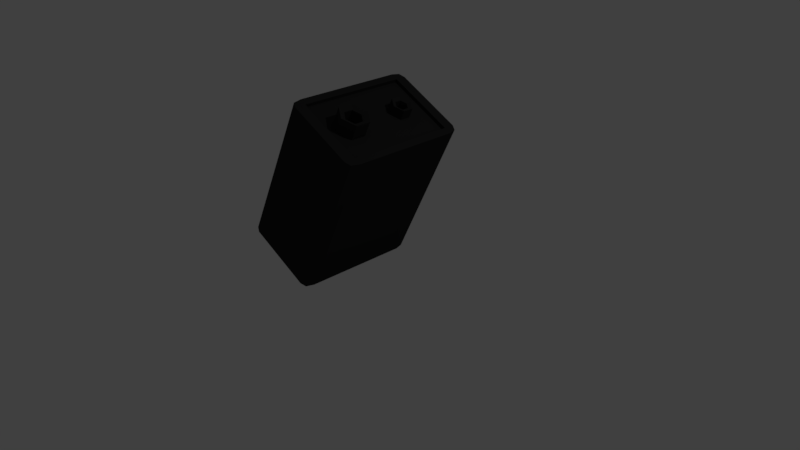 # Source: battery.blend  (saved by Blender 2.83.18; exported with 4.5.12 LTS)
import bpy
from mathutils import Matrix  # noqa: F401  (used for matrix-valued properties, if any)

bpy.ops.wm.read_factory_settings(use_empty=True)
scene = bpy.context.scene
scene.name = 'Scene'

# ---- collections
col_collection_1 = bpy.data.collections.new('Collection 1'); scene.collection.children.link(col_collection_1)

# ---- images (referenced by path relative to the original .blend; pixels are not part of the script)
import os
ASSET_DIR = os.environ.get("B2B_ASSET_DIR", "")  # directory of the original .blend (textures are referenced by path, not embedded)
HERE = os.path.dirname(os.path.abspath(__file__))  # packed textures are extracted next to this script under _unpacked/

def load_image(name, relpath, width, height, colorspace="sRGB"):
    """Load a texture the original file referenced (path relative to the .blend, or extracted next to this script)."""
    p = next((c for c in (os.path.join(HERE, relpath), os.path.join(ASSET_DIR, relpath)) if relpath and os.path.exists(c)), "")
    if p:
        img = bpy.data.images.load(p, check_existing=True)
        img.name = name
    else:  # same state as the original file: an image datablock whose file is absent (Cycles renders it pink)
        img = bpy.data.images.new(name, width, height)
        img.source = "FILE"
        img.filepath = "//" + (relpath or name)
    img.colorspace_settings.name = colorspace
    return img
img_batterymaterial = load_image('BatteryMaterial', '_unpacked/.acbc71f0.png', 1024, 1024, 'sRGB')

# ---- materials (node trees are filled in below, after node groups)
mat_batterymaterial = bpy.data.materials.new('BatteryMaterial')
mat_batterymaterial.alpha_threshold = 0.0
mat_batterymaterial.roughness = 0.5

# ---- material node trees
mat_batterymaterial.use_nodes = True; mat_batterymaterial.node_tree.nodes.clear()
_N = mat_batterymaterial.node_tree.nodes; _L = mat_batterymaterial.node_tree.links
n0 = _N.new('ShaderNodeOutputMaterial'); n0.name = 'Material Output'; n0.location = (300, 300)
n1 = _N.new('ShaderNodeBsdfDiffuse'); n1.name = 'Diffuse BSDF'; n1.location = (10, 300)
n2 = _N.new('ShaderNodeTexImage'); n2.name = 'Image Texture'; n2.location = (-209, 288)
n2.width = 140
n2.image = img_batterymaterial
_L.new(n1.outputs[0], n0.inputs[0])
_L.new(n2.outputs[0], n1.inputs[0])
n0.is_active_output = True

# ---- world
world_world = bpy.data.worlds.new('World'); scene.world = world_world
world_world.color = (0.05088, 0.05088, 0.05088)
world_world.use_sun_shadow = False
world_world.sun_shadow_jitter_overblur = 0.0
world_world.cycles.sampling_method = 'MANUAL'

# ---- cameras
cam_camera = bpy.data.cameras.new('Camera')
cam_camera.clip_end = 100.0
cam_camera.lens = 35.0
cam_camera.sensor_width = 32.0
cam_camera.sensor_height = 18.0
cam_camera.ortho_scale = 7.314
cam_camera.dof.focus_distance = 0.0

# ---- lights
light_lamp = bpy.data.lights.new('Lamp', 'POINT')
light_lamp.transmission_factor = 0.0
light_lamp.cutoff_distance = 30.0
light_lamp.energy = 100.0
light_lamp.shadow_buffer_clip_start = 1.001
light_lamp.shadow_soft_size = 0.1
light_lamp.shadow_maximum_resolution = 0.006
light_lamp.use_absolute_resolution = True

# ---- meshes
me_circle_001 = bpy.data.meshes.new('Circle.001')
me_circle_001.from_pydata([(0.3252, 5.511, -0.3136), (-0.2145, 5.164, -0.1636), (-0.2145, 4.471, -0.1636), (0.3252, 4.124, -0.3136), (0.8648, 4.471, -0.4636), (0.8648, 5.164, -0.4636), (0.3778, 5.231, -0.2526), (0.05599, 5.024, -0.1631), (0.05599, 4.611, -0.1631), (0.3778, 4.404, -0.2526), (0.6995, 4.611, -0.342), (0.6995, 5.024, -0.342), (0.6924, 5.511, 0.1126), (0.1528, 5.164, 0.2626), (0.1528, 4.471, 0.2626), (0.6924, 4.124, 0.1126), (1.232, 4.471, -0.03738), (1.232, 5.164, -0.03738), (0.6398, 5.231, 0.05159), (0.318, 5.024, 0.141), (0.318, 4.611, 0.141), (0.6398, 4.404, 0.05159), (0.9616, 4.611, -0.03786), (0.9616, 5.024, -0.03786), (0.3548, 1.848, -0.3623), (-0.4231, 1.348, -0.146), (-0.4231, 0.3485, -0.146), (0.3548, -0.1515, -0.3623), (1.133, 0.3485, -0.5785), (1.133, 1.348, -0.5785), (0.4361, 1.445, -0.2679), (-0.02773, 1.147, -0.139), (-0.02773, 0.5504, -0.139), (0.4361, 0.2522, -0.2679), (0.8999, 0.5504, -0.3969), (0.8999, 1.147, -0.3969), (0.9224, 1.848, 0.2966), (0.1446, 1.348, 0.5128), (0.1446, 0.3485, 0.5128), (0.9224, -0.1515, 0.2966), (1.7, 0.3485, 0.08031), (1.7, 1.348, 0.08031), (0.8411, 1.445, 0.2022), (0.3773, 1.147, 0.3311), (0.3773, 0.5504, 0.3311), (0.8411, 0.2522, 0.2022), (1.305, 0.5504, 0.07326), (1.305, 1.147, 0.07326), (-1.786, 7.052, -6.327), (-6.832, -0.6443, -4.924), (-1.68, 6.538, -6.357), (-6.396, -1.398, -5.046), (-6.396, 7.229, -5.046), (-6.396, -0.6443, -5.046), (-6.396, 6.538, -5.046), (-2.12, -0.6443, -6.234), (-2.12, 6.538, -6.234), (-6.727, -1.221, -4.954), (-1.786, -1.221, -6.327), (-6.727, 7.052, -4.954), (-1.68, -0.6443, -6.357), (-6.832, 6.538, -4.924), (-2.12, -1.398, -6.234), (-2.12, 7.229, -6.234), (2.968, -1.221, -0.8096), (-2.078, -0.6443, 0.5933), (3.074, -0.6443, -0.839), (3.074, 6.538, -0.839), (-1.642, 7.229, 0.472), (-1.642, -0.6443, 0.472), (-1.642, 6.538, 0.472), (2.634, -1.398, -0.7167), (2.634, 7.229, -0.7167), (2.634, -0.6443, -0.7167), (2.634, 6.538, -0.7167), (-1.973, -1.221, 0.5639), (-1.973, 7.052, 0.5639), (2.968, 7.052, -0.8096), (-2.078, 6.538, 0.5933), (-1.642, -1.398, 0.472), (2.531, -0.6443, -0.8366), (-1.745, -0.6443, 0.3521), (2.531, 6.538, -0.8366), (-1.745, 6.538, 0.3521)], [], [(5, 4, 10, 11), (3, 2, 8, 9), (1, 0, 6, 7), (0, 5, 11, 6), (4, 3, 9, 10), (2, 1, 7, 8), (17, 23, 22, 16), (15, 21, 20, 14), (13, 19, 18, 12), (12, 18, 23, 17), (16, 22, 21, 15), (14, 20, 19, 13), (5, 17, 16, 4), (11, 23, 18, 6), (2, 14, 13, 1), (8, 20, 21, 9), (0, 12, 17, 5), (3, 15, 14, 2), (9, 21, 22, 10), (6, 18, 19, 7), (4, 16, 15, 3), (10, 22, 23, 11), (1, 13, 12, 0), (7, 19, 20, 8), (29, 28, 34, 35), (27, 26, 32, 33), (25, 24, 30, 31), (24, 29, 35, 30), (28, 27, 33, 34), (26, 25, 31, 32), (41, 47, 46, 40), (39, 45, 44, 38), (37, 43, 42, 36), (36, 42, 47, 41), (40, 46, 45, 39), (38, 44, 43, 37), (29, 41, 40, 28), (35, 47, 42, 30), (26, 38, 37, 25), (32, 44, 45, 33), (24, 36, 41, 29), (27, 39, 38, 26), (33, 45, 46, 34), (30, 42, 43, 31), (28, 40, 39, 27), (34, 46, 47, 35), (25, 37, 36, 24), (31, 43, 44, 32), (56, 63, 48, 50), (62, 55, 60, 58), (55, 56, 50, 60), (49, 61, 54, 53), (57, 49, 53, 51), (61, 59, 52, 54), (53, 54, 56, 55), (51, 53, 55, 62), (54, 52, 63, 56), (70, 74, 72, 68), (79, 71, 73, 69), (70, 83, 82, 74), (78, 70, 68, 76), (75, 79, 69, 65), (65, 69, 70, 78), (73, 66, 67, 74), (71, 64, 66, 73), (74, 67, 77, 72), (48, 77, 67, 50), (59, 76, 68, 52), (51, 79, 75, 57), (62, 71, 79, 51), (57, 75, 65, 49), (50, 67, 66, 60), (49, 65, 78, 61), (52, 68, 72, 63), (63, 72, 77, 48), (58, 64, 71, 62), (61, 78, 76, 59), (60, 66, 64, 58), (81, 80, 82, 83), (69, 81, 83, 70), (73, 80, 81, 69), (74, 82, 80, 73)])
_uv = me_circle_001.uv_layers.new(name='UVMap')
_uv.uv.foreach_set('vector', [0.7009, 0.2903, 0.6695, 0.3059, 0.6822, 0.3122, 0.7009, 0.3029, 0.6695, 0.3371, 0.7009, 0.3528, 0.7009, 0.3401, 0.6822, 0.3308, 0.7324, 0.3371, 0.7324, 0.3059, 0.7197, 0.3122, 0.7197, 0.3308, 0.7324, 0.3059, 0.7009, 0.2903, 0.7009, 0.3029, 0.7197, 0.3122, 0.6695, 0.3059, 0.6695, 0.3371, 0.6822, 0.3308, 0.6822, 0.3122, 0.7009, 0.3528, 0.7324, 0.3371, 0.7197, 0.3308, 0.7009, 0.3401, 0.7429, 0.3371, 0.7556, 0.3308, 0.7556, 0.3122, 0.7429, 0.3059, 0.7743, 0.2903, 0.7743, 0.3029, 0.7931, 0.3122, 0.8058, 0.3059, 0.8058, 0.3371, 0.7931, 0.3308, 0.7743, 0.3401, 0.7743, 0.3528, 0.7743, 0.3528, 0.7743, 0.3401, 0.7556, 0.3308, 0.7429, 0.3371, 0.7429, 0.3059, 0.7556, 0.3122, 0.7743, 0.3029, 0.7743, 0.2903, 0.8058, 0.3059, 0.7931, 0.3122, 0.7931, 0.3308, 0.8058, 0.3371, 0.1033, 0.7839, 0.07843, 0.7839, 0.07843, 0.8151, 0.1033, 0.8151, 0.2177, 0.8161, 0.2354, 0.8161, 0.2354, 0.8, 0.2177, 0.8, 0.06796, 0.7839, 0.04311, 0.7839, 0.04311, 0.8151, 0.06796, 0.8151, 0.2072, 0.7839, 0.1895, 0.7839, 0.1895, 0.8, 0.2072, 0.8, 0.914, 0.3173, 0.9389, 0.3173, 0.9389, 0.2903, 0.914, 0.2903, 0.9502, 0.7458, 0.9254, 0.7458, 0.9254, 0.7729, 0.9502, 0.7729, 0.2072, 0.8, 0.1895, 0.8, 0.1895, 0.8161, 0.2072, 0.8161, 0.2177, 0.8, 0.2354, 0.8, 0.2354, 0.7839, 0.2177, 0.7839, 0.9502, 0.7188, 0.9254, 0.7188, 0.9254, 0.7458, 0.9502, 0.7458, 0.2636, 0.7839, 0.2459, 0.7839, 0.2459, 0.8025, 0.2636, 0.8025, 0.914, 0.3444, 0.9389, 0.3444, 0.9389, 0.3173, 0.914, 0.3173, 0.9317, 0.3534, 0.914, 0.3534, 0.914, 0.372, 0.9317, 0.372, 0.9773, 0.5078, 0.932, 0.4853, 0.932, 0.5035, 0.959, 0.5169, 0.8866, 0.5078, 0.8866, 0.5529, 0.9049, 0.5438, 0.9049, 0.5169, 0.932, 0.5754, 0.9773, 0.5529, 0.959, 0.5438, 0.932, 0.5572, 0.9773, 0.5529, 0.9773, 0.5078, 0.959, 0.5169, 0.959, 0.5438, 0.932, 0.4853, 0.8866, 0.5078, 0.9049, 0.5169, 0.932, 0.5035, 0.8866, 0.5529, 0.932, 0.5754, 0.932, 0.5572, 0.9049, 0.5438, 0.9773, 0.4538, 0.959, 0.4447, 0.932, 0.4581, 0.932, 0.4763, 0.8866, 0.4538, 0.9049, 0.4447, 0.9049, 0.4178, 0.8866, 0.4087, 0.932, 0.3862, 0.932, 0.4044, 0.959, 0.4178, 0.9773, 0.4087, 0.9773, 0.4087, 0.959, 0.4178, 0.959, 0.4447, 0.9773, 0.4538, 0.932, 0.4763, 0.932, 0.4581, 0.9049, 0.4447, 0.8866, 0.4538, 0.8866, 0.4087, 0.9049, 0.4178, 0.932, 0.4044, 0.932, 0.3862, 0.925, 0.6385, 0.8866, 0.6385, 0.8866, 0.6835, 0.925, 0.6835, 0.005236, 0.8304, 0.03264, 0.8304, 0.03264, 0.8071, 0.005236, 0.8071, 0.8866, 0.6295, 0.925, 0.6295, 0.925, 0.5844, 0.8866, 0.5844, 0.9528, 0.7819, 0.9254, 0.7819, 0.9254, 0.8052, 0.9528, 0.8052, 0.8547, 0.3293, 0.8163, 0.3293, 0.8163, 0.3683, 0.8547, 0.3683, 0.9035, 0.3293, 0.8651, 0.3293, 0.8651, 0.3683, 0.9035, 0.3683, 0.9528, 0.8052, 0.9254, 0.8052, 0.9254, 0.8284, 0.9528, 0.8284, 0.005236, 0.8071, 0.03264, 0.8071, 0.03264, 0.7839, 0.005236, 0.7839, 0.9035, 0.2903, 0.8651, 0.2903, 0.8651, 0.3293, 0.9035, 0.3293, 0.179, 0.7839, 0.1516, 0.7839, 0.1516, 0.8107, 0.179, 0.8107, 0.8547, 0.2903, 0.8163, 0.2903, 0.8163, 0.3293, 0.8547, 0.3293, 0.1412, 0.7839, 0.1138, 0.7839, 0.1138, 0.8107, 0.1412, 0.8107, 0.3417, 0.4174, 0.3417, 0.3862, 0.3222, 0.3942, 0.3161, 0.4174, 0.3417, 0.7749, 0.3417, 0.7409, 0.3161, 0.7409, 0.3222, 0.7669, 0.3417, 0.7409, 0.3417, 0.4174, 0.3161, 0.4174, 0.3161, 0.7409, 0.6164, 0.7409, 0.6164, 0.4174, 0.591, 0.4174, 0.591, 0.7409, 0.6102, 0.7669, 0.6164, 0.7409, 0.591, 0.7409, 0.591, 0.7749, 0.6164, 0.4174, 0.6102, 0.3942, 0.591, 0.3862, 0.591, 0.4174, 0.591, 0.7409, 0.591, 0.4174, 0.3417, 0.4174, 0.3417, 0.7409, 0.591, 0.7749, 0.591, 0.7409, 0.3417, 0.7409, 0.3417, 0.7749, 0.591, 0.4174, 0.591, 0.3862, 0.3417, 0.3862, 0.3417, 0.4174, 0.2801, 0.7437, 0.03088, 0.7437, 0.03088, 0.7749, 0.2801, 0.7749, 0.2801, 0.3862, 0.03088, 0.3862, 0.03088, 0.4202, 0.2801, 0.4202, 0.9878, 0.6007, 0.9948, 0.6007, 0.9948, 0.3862, 0.9878, 0.3862, 0.3056, 0.7437, 0.2801, 0.7437, 0.2801, 0.7749, 0.2994, 0.7669, 0.2994, 0.3942, 0.2801, 0.3862, 0.2801, 0.4202, 0.3056, 0.4202, 0.3056, 0.4202, 0.2801, 0.4202, 0.2801, 0.7437, 0.3056, 0.7437, 0.03088, 0.4202, 0.005236, 0.4202, 0.005236, 0.7437, 0.03088, 0.7437, 0.03088, 0.3862, 0.0114, 0.3942, 0.005236, 0.4202, 0.03088, 0.4202, 0.03088, 0.7437, 0.005236, 0.7437, 0.0114, 0.7669, 0.03088, 0.7749, 0.3374, 0.3772, 0.659, 0.3772, 0.659, 0.354, 0.3374, 0.354, 0.9575, 0.2812, 0.9575, 0.004505, 0.9382, 0.004505, 0.9382, 0.2812, 0.6462, 0.9955, 0.6462, 0.7188, 0.6269, 0.7188, 0.6269, 0.9955, 0.8954, 0.9955, 0.8954, 0.7188, 0.6462, 0.7188, 0.6462, 0.9955, 0.3269, 0.004505, 0.005236, 0.004505, 0.005236, 0.03049, 0.3269, 0.03049, 0.3374, 0.354, 0.659, 0.354, 0.659, 0.03049, 0.3374, 0.03049, 0.3269, 0.03049, 0.005236, 0.03049, 0.005236, 0.354, 0.3269, 0.354, 0.9382, 0.2812, 0.9382, 0.004505, 0.689, 0.004505, 0.689, 0.2812, 0.689, 0.2812, 0.689, 0.004505, 0.6695, 0.004505, 0.6695, 0.2812, 0.9149, 0.9955, 0.9149, 0.7188, 0.8954, 0.7188, 0.8954, 0.9955, 0.3269, 0.354, 0.005236, 0.354, 0.005236, 0.3772, 0.3269, 0.3772, 0.3374, 0.03049, 0.659, 0.03049, 0.659, 0.004505, 0.3374, 0.004505, 0.8761, 0.3862, 0.6269, 0.3862, 0.6269, 0.7097, 0.8761, 0.7097, 0.968, 0.328, 0.975, 0.328, 0.975, 0.004505, 0.968, 0.004505, 0.9703, 0.7989, 0.9773, 0.7989, 0.9773, 0.5844, 0.9703, 0.5844, 0.9924, 0.004505, 0.9854, 0.004505, 0.9854, 0.328, 0.9924, 0.328])
me_circle_001.materials.append(mat_batterymaterial)
me_circle_001.use_remesh_preserve_volume = False
me_circle_001.use_remesh_preserve_attributes = False
me_circle_001.use_mirror_vertex_groups = False
me_circle_001.update()

# ---- objects
ob_battery = bpy.data.objects.new('Battery', me_circle_001)
ob_lamp = bpy.data.objects.new('Lamp', light_lamp)
ob_camera = bpy.data.objects.new('Camera', cam_camera)

# ---- transforms, parenting, visibility, modifiers, constraints
ob_battery.location = (0.07616, -0.5798, 1.943)
ob_battery.scale = (0.199, 0.199, 0.3504)
ob_battery.lineart.crease_threshold = 0.0
ob_lamp.location = (4.076, 1.005, 5.904)
ob_lamp.rotation_euler = (0.6503, 0.05522, 1.866)
ob_lamp.lock_rotations_4d = False
ob_lamp.empty_display_type = 'ARROWS'
ob_lamp.color = (0.0, 0.0, 0.0, 0.0)
ob_lamp.lineart.crease_threshold = 0.0
ob_camera.location = (7.481, -6.508, 5.344)
ob_camera.rotation_euler = (1.109, 0.0, 0.8149)
ob_camera.lock_rotations_4d = False
ob_camera.empty_display_type = 'ARROWS'
ob_camera.color = (0.0, 0.0, 0.0, 0.0)
ob_camera.display_type = 'WIRE'
ob_camera.lineart.crease_threshold = 0.0

# ---- collection membership
col_collection_1.objects.link(ob_battery)
col_collection_1.objects.link(ob_lamp)
col_collection_1.objects.link(ob_camera)

# ---- scene / render settings (as saved in the file)
scene.camera = ob_camera
scene.frame_start = 1; scene.frame_end = 250; scene.frame_set(1)
scene.render.engine = 'CYCLES'
scene.render.resolution_percentage = 50
scene.render.dither_intensity = 0.0
scene.cycles.use_denoising = False
scene.cycles.samples = 128
scene.cycles.sampling_pattern = 'TABULATED_SOBOL'
scene.cycles.light_sampling_threshold = 0.0
scene.cycles.use_adaptive_sampling = False
scene.cycles.use_light_tree = False
scene.cycles.blur_glossy = 0.0
scene.cycles.sample_clamp_indirect = 0.0
scene.view_settings.view_transform = 'Standard'
bpy.context.view_layer.update()
